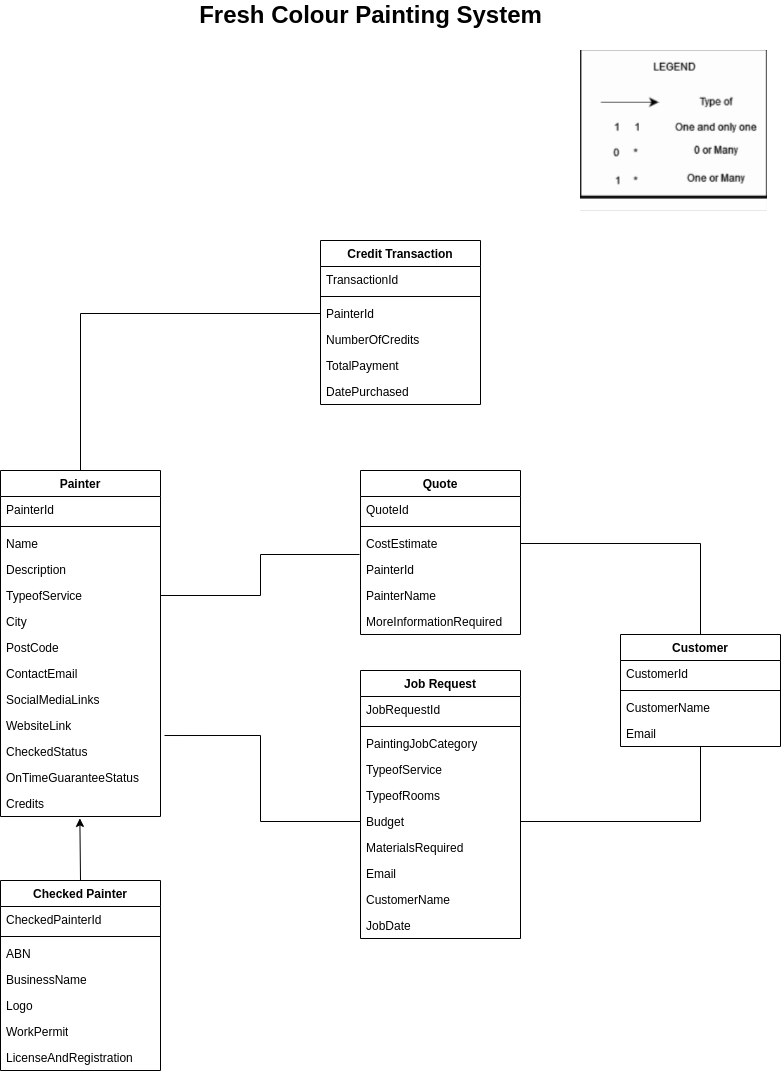

The diagram above was exported from draw.io. Its source (the exported page's mxGraphModel, read from the mxfile embedded in the PNG):
<mxGraphModel dx="1434" dy="907" grid="1" gridSize="10" guides="1" tooltips="1" connect="1" arrows="1" fold="1" page="1" pageScale="1" pageWidth="827" pageHeight="1169" math="0" shadow="0">
  <root>
    <mxCell id="0" />
    <mxCell id="1" parent="0" />
    <mxCell id="XAE0YOjwOaXcc6oBsF0u-2" value="Fresh Colour Painting System" style="text;strokeColor=none;fillColor=none;html=1;fontSize=24;fontStyle=1;verticalAlign=middle;align=center;" vertex="1" parent="1">
      <mxGeometry x="340" y="40" width="100" height="30" as="geometry" />
    </mxCell>
    <mxCell id="XAE0YOjwOaXcc6oBsF0u-89" style="edgeStyle=orthogonalEdgeStyle;rounded=0;orthogonalLoop=1;jettySize=auto;html=1;endArrow=none;endFill=0;" edge="1" parent="1" source="XAE0YOjwOaXcc6oBsF0u-8" target="XAE0YOjwOaXcc6oBsF0u-38">
      <mxGeometry relative="1" as="geometry" />
    </mxCell>
    <mxCell id="XAE0YOjwOaXcc6oBsF0u-8" value="Painter" style="swimlane;fontStyle=1;align=center;verticalAlign=top;childLayout=stackLayout;horizontal=1;startSize=26;horizontalStack=0;resizeParent=1;resizeParentMax=0;resizeLast=0;collapsible=1;marginBottom=0;whiteSpace=wrap;html=1;" vertex="1" parent="1">
      <mxGeometry x="20" y="510" width="160" height="346" as="geometry" />
    </mxCell>
    <mxCell id="XAE0YOjwOaXcc6oBsF0u-9" value="PainterId" style="text;strokeColor=none;fillColor=none;align=left;verticalAlign=top;spacingLeft=4;spacingRight=4;overflow=hidden;rotatable=0;points=[[0,0.5],[1,0.5]];portConstraint=eastwest;whiteSpace=wrap;html=1;" vertex="1" parent="XAE0YOjwOaXcc6oBsF0u-8">
      <mxGeometry y="26" width="160" height="26" as="geometry" />
    </mxCell>
    <mxCell id="XAE0YOjwOaXcc6oBsF0u-10" value="" style="line;strokeWidth=1;fillColor=none;align=left;verticalAlign=middle;spacingTop=-1;spacingLeft=3;spacingRight=3;rotatable=0;labelPosition=right;points=[];portConstraint=eastwest;strokeColor=inherit;" vertex="1" parent="XAE0YOjwOaXcc6oBsF0u-8">
      <mxGeometry y="52" width="160" height="8" as="geometry" />
    </mxCell>
    <mxCell id="XAE0YOjwOaXcc6oBsF0u-11" value="Name" style="text;strokeColor=none;fillColor=none;align=left;verticalAlign=top;spacingLeft=4;spacingRight=4;overflow=hidden;rotatable=0;points=[[0,0.5],[1,0.5]];portConstraint=eastwest;whiteSpace=wrap;html=1;" vertex="1" parent="XAE0YOjwOaXcc6oBsF0u-8">
      <mxGeometry y="60" width="160" height="26" as="geometry" />
    </mxCell>
    <mxCell id="XAE0YOjwOaXcc6oBsF0u-12" value="Description" style="text;strokeColor=none;fillColor=none;align=left;verticalAlign=top;spacingLeft=4;spacingRight=4;overflow=hidden;rotatable=0;points=[[0,0.5],[1,0.5]];portConstraint=eastwest;whiteSpace=wrap;html=1;" vertex="1" parent="XAE0YOjwOaXcc6oBsF0u-8">
      <mxGeometry y="86" width="160" height="26" as="geometry" />
    </mxCell>
    <mxCell id="XAE0YOjwOaXcc6oBsF0u-13" value="TypeofService" style="text;strokeColor=none;fillColor=none;align=left;verticalAlign=top;spacingLeft=4;spacingRight=4;overflow=hidden;rotatable=0;points=[[0,0.5],[1,0.5]];portConstraint=eastwest;whiteSpace=wrap;html=1;" vertex="1" parent="XAE0YOjwOaXcc6oBsF0u-8">
      <mxGeometry y="112" width="160" height="26" as="geometry" />
    </mxCell>
    <mxCell id="XAE0YOjwOaXcc6oBsF0u-14" value="City" style="text;strokeColor=none;fillColor=none;align=left;verticalAlign=top;spacingLeft=4;spacingRight=4;overflow=hidden;rotatable=0;points=[[0,0.5],[1,0.5]];portConstraint=eastwest;whiteSpace=wrap;html=1;" vertex="1" parent="XAE0YOjwOaXcc6oBsF0u-8">
      <mxGeometry y="138" width="160" height="26" as="geometry" />
    </mxCell>
    <mxCell id="XAE0YOjwOaXcc6oBsF0u-15" value="PostCode" style="text;strokeColor=none;fillColor=none;align=left;verticalAlign=top;spacingLeft=4;spacingRight=4;overflow=hidden;rotatable=0;points=[[0,0.5],[1,0.5]];portConstraint=eastwest;whiteSpace=wrap;html=1;" vertex="1" parent="XAE0YOjwOaXcc6oBsF0u-8">
      <mxGeometry y="164" width="160" height="26" as="geometry" />
    </mxCell>
    <mxCell id="XAE0YOjwOaXcc6oBsF0u-16" value="ContactEmail" style="text;strokeColor=none;fillColor=none;align=left;verticalAlign=top;spacingLeft=4;spacingRight=4;overflow=hidden;rotatable=0;points=[[0,0.5],[1,0.5]];portConstraint=eastwest;whiteSpace=wrap;html=1;" vertex="1" parent="XAE0YOjwOaXcc6oBsF0u-8">
      <mxGeometry y="190" width="160" height="26" as="geometry" />
    </mxCell>
    <mxCell id="XAE0YOjwOaXcc6oBsF0u-17" value="SocialMediaLinks" style="text;strokeColor=none;fillColor=none;align=left;verticalAlign=top;spacingLeft=4;spacingRight=4;overflow=hidden;rotatable=0;points=[[0,0.5],[1,0.5]];portConstraint=eastwest;whiteSpace=wrap;html=1;" vertex="1" parent="XAE0YOjwOaXcc6oBsF0u-8">
      <mxGeometry y="216" width="160" height="26" as="geometry" />
    </mxCell>
    <mxCell id="XAE0YOjwOaXcc6oBsF0u-18" value="WebsiteLink" style="text;strokeColor=none;fillColor=none;align=left;verticalAlign=top;spacingLeft=4;spacingRight=4;overflow=hidden;rotatable=0;points=[[0,0.5],[1,0.5]];portConstraint=eastwest;whiteSpace=wrap;html=1;" vertex="1" parent="XAE0YOjwOaXcc6oBsF0u-8">
      <mxGeometry y="242" width="160" height="26" as="geometry" />
    </mxCell>
    <mxCell id="XAE0YOjwOaXcc6oBsF0u-19" value="CheckedStatus" style="text;strokeColor=none;fillColor=none;align=left;verticalAlign=top;spacingLeft=4;spacingRight=4;overflow=hidden;rotatable=0;points=[[0,0.5],[1,0.5]];portConstraint=eastwest;whiteSpace=wrap;html=1;" vertex="1" parent="XAE0YOjwOaXcc6oBsF0u-8">
      <mxGeometry y="268" width="160" height="26" as="geometry" />
    </mxCell>
    <mxCell id="XAE0YOjwOaXcc6oBsF0u-28" value="OnTimeGuaranteeStatus" style="text;strokeColor=none;fillColor=none;align=left;verticalAlign=top;spacingLeft=4;spacingRight=4;overflow=hidden;rotatable=0;points=[[0,0.5],[1,0.5]];portConstraint=eastwest;whiteSpace=wrap;html=1;" vertex="1" parent="XAE0YOjwOaXcc6oBsF0u-8">
      <mxGeometry y="294" width="160" height="26" as="geometry" />
    </mxCell>
    <mxCell id="XAE0YOjwOaXcc6oBsF0u-35" value="Credits" style="text;strokeColor=none;fillColor=none;align=left;verticalAlign=top;spacingLeft=4;spacingRight=4;overflow=hidden;rotatable=0;points=[[0,0.5],[1,0.5]];portConstraint=eastwest;whiteSpace=wrap;html=1;" vertex="1" parent="XAE0YOjwOaXcc6oBsF0u-8">
      <mxGeometry y="320" width="160" height="26" as="geometry" />
    </mxCell>
    <mxCell id="XAE0YOjwOaXcc6oBsF0u-20" value="Checked Painter" style="swimlane;fontStyle=1;align=center;verticalAlign=top;childLayout=stackLayout;horizontal=1;startSize=26;horizontalStack=0;resizeParent=1;resizeParentMax=0;resizeLast=0;collapsible=1;marginBottom=0;whiteSpace=wrap;html=1;" vertex="1" parent="1">
      <mxGeometry x="20" y="920" width="160" height="190" as="geometry" />
    </mxCell>
    <mxCell id="XAE0YOjwOaXcc6oBsF0u-21" value="CheckedPainterId" style="text;strokeColor=none;fillColor=none;align=left;verticalAlign=top;spacingLeft=4;spacingRight=4;overflow=hidden;rotatable=0;points=[[0,0.5],[1,0.5]];portConstraint=eastwest;whiteSpace=wrap;html=1;" vertex="1" parent="XAE0YOjwOaXcc6oBsF0u-20">
      <mxGeometry y="26" width="160" height="26" as="geometry" />
    </mxCell>
    <mxCell id="XAE0YOjwOaXcc6oBsF0u-22" value="" style="line;strokeWidth=1;fillColor=none;align=left;verticalAlign=middle;spacingTop=-1;spacingLeft=3;spacingRight=3;rotatable=0;labelPosition=right;points=[];portConstraint=eastwest;strokeColor=inherit;" vertex="1" parent="XAE0YOjwOaXcc6oBsF0u-20">
      <mxGeometry y="52" width="160" height="8" as="geometry" />
    </mxCell>
    <mxCell id="XAE0YOjwOaXcc6oBsF0u-23" value="ABN" style="text;strokeColor=none;fillColor=none;align=left;verticalAlign=top;spacingLeft=4;spacingRight=4;overflow=hidden;rotatable=0;points=[[0,0.5],[1,0.5]];portConstraint=eastwest;whiteSpace=wrap;html=1;" vertex="1" parent="XAE0YOjwOaXcc6oBsF0u-20">
      <mxGeometry y="60" width="160" height="26" as="geometry" />
    </mxCell>
    <mxCell id="XAE0YOjwOaXcc6oBsF0u-24" value="BusinessName" style="text;strokeColor=none;fillColor=none;align=left;verticalAlign=top;spacingLeft=4;spacingRight=4;overflow=hidden;rotatable=0;points=[[0,0.5],[1,0.5]];portConstraint=eastwest;whiteSpace=wrap;html=1;" vertex="1" parent="XAE0YOjwOaXcc6oBsF0u-20">
      <mxGeometry y="86" width="160" height="26" as="geometry" />
    </mxCell>
    <mxCell id="XAE0YOjwOaXcc6oBsF0u-25" value="Logo" style="text;strokeColor=none;fillColor=none;align=left;verticalAlign=top;spacingLeft=4;spacingRight=4;overflow=hidden;rotatable=0;points=[[0,0.5],[1,0.5]];portConstraint=eastwest;whiteSpace=wrap;html=1;" vertex="1" parent="XAE0YOjwOaXcc6oBsF0u-20">
      <mxGeometry y="112" width="160" height="26" as="geometry" />
    </mxCell>
    <mxCell id="XAE0YOjwOaXcc6oBsF0u-26" value="WorkPermit" style="text;strokeColor=none;fillColor=none;align=left;verticalAlign=top;spacingLeft=4;spacingRight=4;overflow=hidden;rotatable=0;points=[[0,0.5],[1,0.5]];portConstraint=eastwest;whiteSpace=wrap;html=1;" vertex="1" parent="XAE0YOjwOaXcc6oBsF0u-20">
      <mxGeometry y="138" width="160" height="26" as="geometry" />
    </mxCell>
    <mxCell id="XAE0YOjwOaXcc6oBsF0u-27" value="LicenseAndRegistration" style="text;strokeColor=none;fillColor=none;align=left;verticalAlign=top;spacingLeft=4;spacingRight=4;overflow=hidden;rotatable=0;points=[[0,0.5],[1,0.5]];portConstraint=eastwest;whiteSpace=wrap;html=1;" vertex="1" parent="XAE0YOjwOaXcc6oBsF0u-20">
      <mxGeometry y="164" width="160" height="26" as="geometry" />
    </mxCell>
    <mxCell id="XAE0YOjwOaXcc6oBsF0u-30" value="" style="endArrow=classic;html=1;rounded=0;exitX=0.5;exitY=0;exitDx=0;exitDy=0;entryX=0.496;entryY=1.073;entryDx=0;entryDy=0;entryPerimeter=0;" edge="1" parent="1" source="XAE0YOjwOaXcc6oBsF0u-20" target="XAE0YOjwOaXcc6oBsF0u-35">
      <mxGeometry width="50" height="50" relative="1" as="geometry">
        <mxPoint x="230" y="570" as="sourcePoint" />
        <mxPoint x="290" y="520" as="targetPoint" />
      </mxGeometry>
    </mxCell>
    <mxCell id="XAE0YOjwOaXcc6oBsF0u-31" value="Credit Transaction" style="swimlane;fontStyle=1;align=center;verticalAlign=top;childLayout=stackLayout;horizontal=1;startSize=26;horizontalStack=0;resizeParent=1;resizeParentMax=0;resizeLast=0;collapsible=1;marginBottom=0;whiteSpace=wrap;html=1;" vertex="1" parent="1">
      <mxGeometry x="340" y="280" width="160" height="164" as="geometry" />
    </mxCell>
    <mxCell id="XAE0YOjwOaXcc6oBsF0u-32" value="TransactionId" style="text;strokeColor=none;fillColor=none;align=left;verticalAlign=top;spacingLeft=4;spacingRight=4;overflow=hidden;rotatable=0;points=[[0,0.5],[1,0.5]];portConstraint=eastwest;whiteSpace=wrap;html=1;" vertex="1" parent="XAE0YOjwOaXcc6oBsF0u-31">
      <mxGeometry y="26" width="160" height="26" as="geometry" />
    </mxCell>
    <mxCell id="XAE0YOjwOaXcc6oBsF0u-33" value="" style="line;strokeWidth=1;fillColor=none;align=left;verticalAlign=middle;spacingTop=-1;spacingLeft=3;spacingRight=3;rotatable=0;labelPosition=right;points=[];portConstraint=eastwest;strokeColor=inherit;" vertex="1" parent="XAE0YOjwOaXcc6oBsF0u-31">
      <mxGeometry y="52" width="160" height="8" as="geometry" />
    </mxCell>
    <mxCell id="XAE0YOjwOaXcc6oBsF0u-38" value="PainterId" style="text;strokeColor=none;fillColor=none;align=left;verticalAlign=top;spacingLeft=4;spacingRight=4;overflow=hidden;rotatable=0;points=[[0,0.5],[1,0.5]];portConstraint=eastwest;whiteSpace=wrap;html=1;" vertex="1" parent="XAE0YOjwOaXcc6oBsF0u-31">
      <mxGeometry y="60" width="160" height="26" as="geometry" />
    </mxCell>
    <mxCell id="XAE0YOjwOaXcc6oBsF0u-39" value="NumberOfCredits" style="text;strokeColor=none;fillColor=none;align=left;verticalAlign=top;spacingLeft=4;spacingRight=4;overflow=hidden;rotatable=0;points=[[0,0.5],[1,0.5]];portConstraint=eastwest;whiteSpace=wrap;html=1;" vertex="1" parent="XAE0YOjwOaXcc6oBsF0u-31">
      <mxGeometry y="86" width="160" height="26" as="geometry" />
    </mxCell>
    <mxCell id="XAE0YOjwOaXcc6oBsF0u-40" value="TotalPayment" style="text;strokeColor=none;fillColor=none;align=left;verticalAlign=top;spacingLeft=4;spacingRight=4;overflow=hidden;rotatable=0;points=[[0,0.5],[1,0.5]];portConstraint=eastwest;whiteSpace=wrap;html=1;" vertex="1" parent="XAE0YOjwOaXcc6oBsF0u-31">
      <mxGeometry y="112" width="160" height="26" as="geometry" />
    </mxCell>
    <mxCell id="XAE0YOjwOaXcc6oBsF0u-37" value="DatePurchased" style="text;strokeColor=none;fillColor=none;align=left;verticalAlign=top;spacingLeft=4;spacingRight=4;overflow=hidden;rotatable=0;points=[[0,0.5],[1,0.5]];portConstraint=eastwest;whiteSpace=wrap;html=1;" vertex="1" parent="XAE0YOjwOaXcc6oBsF0u-31">
      <mxGeometry y="138" width="160" height="26" as="geometry" />
    </mxCell>
    <mxCell id="XAE0YOjwOaXcc6oBsF0u-41" value="Quote" style="swimlane;fontStyle=1;align=center;verticalAlign=top;childLayout=stackLayout;horizontal=1;startSize=26;horizontalStack=0;resizeParent=1;resizeParentMax=0;resizeLast=0;collapsible=1;marginBottom=0;whiteSpace=wrap;html=1;" vertex="1" parent="1">
      <mxGeometry x="380" y="510" width="160" height="164" as="geometry" />
    </mxCell>
    <mxCell id="XAE0YOjwOaXcc6oBsF0u-42" value="QuoteId" style="text;strokeColor=none;fillColor=none;align=left;verticalAlign=top;spacingLeft=4;spacingRight=4;overflow=hidden;rotatable=0;points=[[0,0.5],[1,0.5]];portConstraint=eastwest;whiteSpace=wrap;html=1;" vertex="1" parent="XAE0YOjwOaXcc6oBsF0u-41">
      <mxGeometry y="26" width="160" height="26" as="geometry" />
    </mxCell>
    <mxCell id="XAE0YOjwOaXcc6oBsF0u-43" value="" style="line;strokeWidth=1;fillColor=none;align=left;verticalAlign=middle;spacingTop=-1;spacingLeft=3;spacingRight=3;rotatable=0;labelPosition=right;points=[];portConstraint=eastwest;strokeColor=inherit;" vertex="1" parent="XAE0YOjwOaXcc6oBsF0u-41">
      <mxGeometry y="52" width="160" height="8" as="geometry" />
    </mxCell>
    <mxCell id="XAE0YOjwOaXcc6oBsF0u-44" value="CostEstimate" style="text;strokeColor=none;fillColor=none;align=left;verticalAlign=top;spacingLeft=4;spacingRight=4;overflow=hidden;rotatable=0;points=[[0,0.5],[1,0.5]];portConstraint=eastwest;whiteSpace=wrap;html=1;" vertex="1" parent="XAE0YOjwOaXcc6oBsF0u-41">
      <mxGeometry y="60" width="160" height="26" as="geometry" />
    </mxCell>
    <mxCell id="XAE0YOjwOaXcc6oBsF0u-45" value="PainterId" style="text;strokeColor=none;fillColor=none;align=left;verticalAlign=top;spacingLeft=4;spacingRight=4;overflow=hidden;rotatable=0;points=[[0,0.5],[1,0.5]];portConstraint=eastwest;whiteSpace=wrap;html=1;" vertex="1" parent="XAE0YOjwOaXcc6oBsF0u-41">
      <mxGeometry y="86" width="160" height="26" as="geometry" />
    </mxCell>
    <mxCell id="XAE0YOjwOaXcc6oBsF0u-90" value="PainterName" style="text;strokeColor=none;fillColor=none;align=left;verticalAlign=top;spacingLeft=4;spacingRight=4;overflow=hidden;rotatable=0;points=[[0,0.5],[1,0.5]];portConstraint=eastwest;whiteSpace=wrap;html=1;" vertex="1" parent="XAE0YOjwOaXcc6oBsF0u-41">
      <mxGeometry y="112" width="160" height="26" as="geometry" />
    </mxCell>
    <mxCell id="XAE0YOjwOaXcc6oBsF0u-55" value="MoreInformationRequired" style="text;strokeColor=none;fillColor=none;align=left;verticalAlign=top;spacingLeft=4;spacingRight=4;overflow=hidden;rotatable=0;points=[[0,0.5],[1,0.5]];portConstraint=eastwest;whiteSpace=wrap;html=1;" vertex="1" parent="XAE0YOjwOaXcc6oBsF0u-41">
      <mxGeometry y="138" width="160" height="26" as="geometry" />
    </mxCell>
    <mxCell id="XAE0YOjwOaXcc6oBsF0u-46" value="Job Request" style="swimlane;fontStyle=1;align=center;verticalAlign=top;childLayout=stackLayout;horizontal=1;startSize=26;horizontalStack=0;resizeParent=1;resizeParentMax=0;resizeLast=0;collapsible=1;marginBottom=0;whiteSpace=wrap;html=1;" vertex="1" parent="1">
      <mxGeometry x="380" y="710" width="160" height="268" as="geometry" />
    </mxCell>
    <mxCell id="XAE0YOjwOaXcc6oBsF0u-47" value="JobRequestId" style="text;strokeColor=none;fillColor=none;align=left;verticalAlign=top;spacingLeft=4;spacingRight=4;overflow=hidden;rotatable=0;points=[[0,0.5],[1,0.5]];portConstraint=eastwest;whiteSpace=wrap;html=1;" vertex="1" parent="XAE0YOjwOaXcc6oBsF0u-46">
      <mxGeometry y="26" width="160" height="26" as="geometry" />
    </mxCell>
    <mxCell id="XAE0YOjwOaXcc6oBsF0u-48" value="" style="line;strokeWidth=1;fillColor=none;align=left;verticalAlign=middle;spacingTop=-1;spacingLeft=3;spacingRight=3;rotatable=0;labelPosition=right;points=[];portConstraint=eastwest;strokeColor=inherit;" vertex="1" parent="XAE0YOjwOaXcc6oBsF0u-46">
      <mxGeometry y="52" width="160" height="8" as="geometry" />
    </mxCell>
    <mxCell id="XAE0YOjwOaXcc6oBsF0u-49" value="PaintingJobCategory" style="text;strokeColor=none;fillColor=none;align=left;verticalAlign=top;spacingLeft=4;spacingRight=4;overflow=hidden;rotatable=0;points=[[0,0.5],[1,0.5]];portConstraint=eastwest;whiteSpace=wrap;html=1;" vertex="1" parent="XAE0YOjwOaXcc6oBsF0u-46">
      <mxGeometry y="60" width="160" height="26" as="geometry" />
    </mxCell>
    <mxCell id="XAE0YOjwOaXcc6oBsF0u-50" value="TypeofService" style="text;strokeColor=none;fillColor=none;align=left;verticalAlign=top;spacingLeft=4;spacingRight=4;overflow=hidden;rotatable=0;points=[[0,0.5],[1,0.5]];portConstraint=eastwest;whiteSpace=wrap;html=1;" vertex="1" parent="XAE0YOjwOaXcc6oBsF0u-46">
      <mxGeometry y="86" width="160" height="26" as="geometry" />
    </mxCell>
    <mxCell id="XAE0YOjwOaXcc6oBsF0u-51" value="TypeofRooms" style="text;strokeColor=none;fillColor=none;align=left;verticalAlign=top;spacingLeft=4;spacingRight=4;overflow=hidden;rotatable=0;points=[[0,0.5],[1,0.5]];portConstraint=eastwest;whiteSpace=wrap;html=1;" vertex="1" parent="XAE0YOjwOaXcc6oBsF0u-46">
      <mxGeometry y="112" width="160" height="26" as="geometry" />
    </mxCell>
    <mxCell id="XAE0YOjwOaXcc6oBsF0u-52" value="Budget" style="text;strokeColor=none;fillColor=none;align=left;verticalAlign=top;spacingLeft=4;spacingRight=4;overflow=hidden;rotatable=0;points=[[0,0.5],[1,0.5]];portConstraint=eastwest;whiteSpace=wrap;html=1;" vertex="1" parent="XAE0YOjwOaXcc6oBsF0u-46">
      <mxGeometry y="138" width="160" height="26" as="geometry" />
    </mxCell>
    <mxCell id="XAE0YOjwOaXcc6oBsF0u-53" value="MaterialsRequired" style="text;strokeColor=none;fillColor=none;align=left;verticalAlign=top;spacingLeft=4;spacingRight=4;overflow=hidden;rotatable=0;points=[[0,0.5],[1,0.5]];portConstraint=eastwest;whiteSpace=wrap;html=1;" vertex="1" parent="XAE0YOjwOaXcc6oBsF0u-46">
      <mxGeometry y="164" width="160" height="26" as="geometry" />
    </mxCell>
    <mxCell id="XAE0YOjwOaXcc6oBsF0u-56" value="Email" style="text;strokeColor=none;fillColor=none;align=left;verticalAlign=top;spacingLeft=4;spacingRight=4;overflow=hidden;rotatable=0;points=[[0,0.5],[1,0.5]];portConstraint=eastwest;whiteSpace=wrap;html=1;" vertex="1" parent="XAE0YOjwOaXcc6oBsF0u-46">
      <mxGeometry y="190" width="160" height="26" as="geometry" />
    </mxCell>
    <mxCell id="XAE0YOjwOaXcc6oBsF0u-57" value="CustomerName" style="text;strokeColor=none;fillColor=none;align=left;verticalAlign=top;spacingLeft=4;spacingRight=4;overflow=hidden;rotatable=0;points=[[0,0.5],[1,0.5]];portConstraint=eastwest;whiteSpace=wrap;html=1;" vertex="1" parent="XAE0YOjwOaXcc6oBsF0u-46">
      <mxGeometry y="216" width="160" height="26" as="geometry" />
    </mxCell>
    <mxCell id="XAE0YOjwOaXcc6oBsF0u-54" value="JobDate" style="text;strokeColor=none;fillColor=none;align=left;verticalAlign=top;spacingLeft=4;spacingRight=4;overflow=hidden;rotatable=0;points=[[0,0.5],[1,0.5]];portConstraint=eastwest;whiteSpace=wrap;html=1;" vertex="1" parent="XAE0YOjwOaXcc6oBsF0u-46">
      <mxGeometry y="242" width="160" height="26" as="geometry" />
    </mxCell>
    <mxCell id="XAE0YOjwOaXcc6oBsF0u-80" style="edgeStyle=orthogonalEdgeStyle;rounded=0;orthogonalLoop=1;jettySize=auto;html=1;entryX=1.025;entryY=0.885;entryDx=0;entryDy=0;entryPerimeter=0;endArrow=none;endFill=0;" edge="1" parent="1" source="XAE0YOjwOaXcc6oBsF0u-52" target="XAE0YOjwOaXcc6oBsF0u-18">
      <mxGeometry relative="1" as="geometry" />
    </mxCell>
    <mxCell id="XAE0YOjwOaXcc6oBsF0u-81" value="Customer" style="swimlane;fontStyle=1;align=center;verticalAlign=top;childLayout=stackLayout;horizontal=1;startSize=26;horizontalStack=0;resizeParent=1;resizeParentMax=0;resizeLast=0;collapsible=1;marginBottom=0;whiteSpace=wrap;html=1;" vertex="1" parent="1">
      <mxGeometry x="640" y="674" width="160" height="112" as="geometry" />
    </mxCell>
    <mxCell id="XAE0YOjwOaXcc6oBsF0u-82" value="CustomerId" style="text;strokeColor=none;fillColor=none;align=left;verticalAlign=top;spacingLeft=4;spacingRight=4;overflow=hidden;rotatable=0;points=[[0,0.5],[1,0.5]];portConstraint=eastwest;whiteSpace=wrap;html=1;" vertex="1" parent="XAE0YOjwOaXcc6oBsF0u-81">
      <mxGeometry y="26" width="160" height="26" as="geometry" />
    </mxCell>
    <mxCell id="XAE0YOjwOaXcc6oBsF0u-83" value="" style="line;strokeWidth=1;fillColor=none;align=left;verticalAlign=middle;spacingTop=-1;spacingLeft=3;spacingRight=3;rotatable=0;labelPosition=right;points=[];portConstraint=eastwest;strokeColor=inherit;" vertex="1" parent="XAE0YOjwOaXcc6oBsF0u-81">
      <mxGeometry y="52" width="160" height="8" as="geometry" />
    </mxCell>
    <mxCell id="XAE0YOjwOaXcc6oBsF0u-84" value="CustomerName" style="text;strokeColor=none;fillColor=none;align=left;verticalAlign=top;spacingLeft=4;spacingRight=4;overflow=hidden;rotatable=0;points=[[0,0.5],[1,0.5]];portConstraint=eastwest;whiteSpace=wrap;html=1;" vertex="1" parent="XAE0YOjwOaXcc6oBsF0u-81">
      <mxGeometry y="60" width="160" height="26" as="geometry" />
    </mxCell>
    <mxCell id="XAE0YOjwOaXcc6oBsF0u-85" value="Email" style="text;strokeColor=none;fillColor=none;align=left;verticalAlign=top;spacingLeft=4;spacingRight=4;overflow=hidden;rotatable=0;points=[[0,0.5],[1,0.5]];portConstraint=eastwest;whiteSpace=wrap;html=1;" vertex="1" parent="XAE0YOjwOaXcc6oBsF0u-81">
      <mxGeometry y="86" width="160" height="26" as="geometry" />
    </mxCell>
    <mxCell id="XAE0YOjwOaXcc6oBsF0u-86" style="edgeStyle=orthogonalEdgeStyle;rounded=0;orthogonalLoop=1;jettySize=auto;html=1;entryX=0.5;entryY=1;entryDx=0;entryDy=0;endArrow=none;endFill=0;" edge="1" parent="1" source="XAE0YOjwOaXcc6oBsF0u-52" target="XAE0YOjwOaXcc6oBsF0u-81">
      <mxGeometry relative="1" as="geometry" />
    </mxCell>
    <mxCell id="XAE0YOjwOaXcc6oBsF0u-87" style="edgeStyle=orthogonalEdgeStyle;rounded=0;orthogonalLoop=1;jettySize=auto;html=1;endArrow=none;endFill=0;" edge="1" parent="1" source="XAE0YOjwOaXcc6oBsF0u-44" target="XAE0YOjwOaXcc6oBsF0u-81">
      <mxGeometry relative="1" as="geometry" />
    </mxCell>
    <mxCell id="XAE0YOjwOaXcc6oBsF0u-88" style="edgeStyle=orthogonalEdgeStyle;rounded=0;orthogonalLoop=1;jettySize=auto;html=1;entryX=-0.006;entryY=-0.077;entryDx=0;entryDy=0;entryPerimeter=0;endArrow=none;endFill=0;" edge="1" parent="1" source="XAE0YOjwOaXcc6oBsF0u-13" target="XAE0YOjwOaXcc6oBsF0u-45">
      <mxGeometry relative="1" as="geometry" />
    </mxCell>
    <mxCell id="XAE0YOjwOaXcc6oBsF0u-91" value="" style="shape=image;verticalLabelPosition=bottom;labelBackgroundColor=default;verticalAlign=top;aspect=fixed;imageAspect=0;image=data:image/png,(base64 omitted: 11000 chars);" vertex="1" parent="1">
      <mxGeometry x="600" y="90" width="187" height="161" as="geometry" />
    </mxCell>
  </root>
</mxGraphModel>